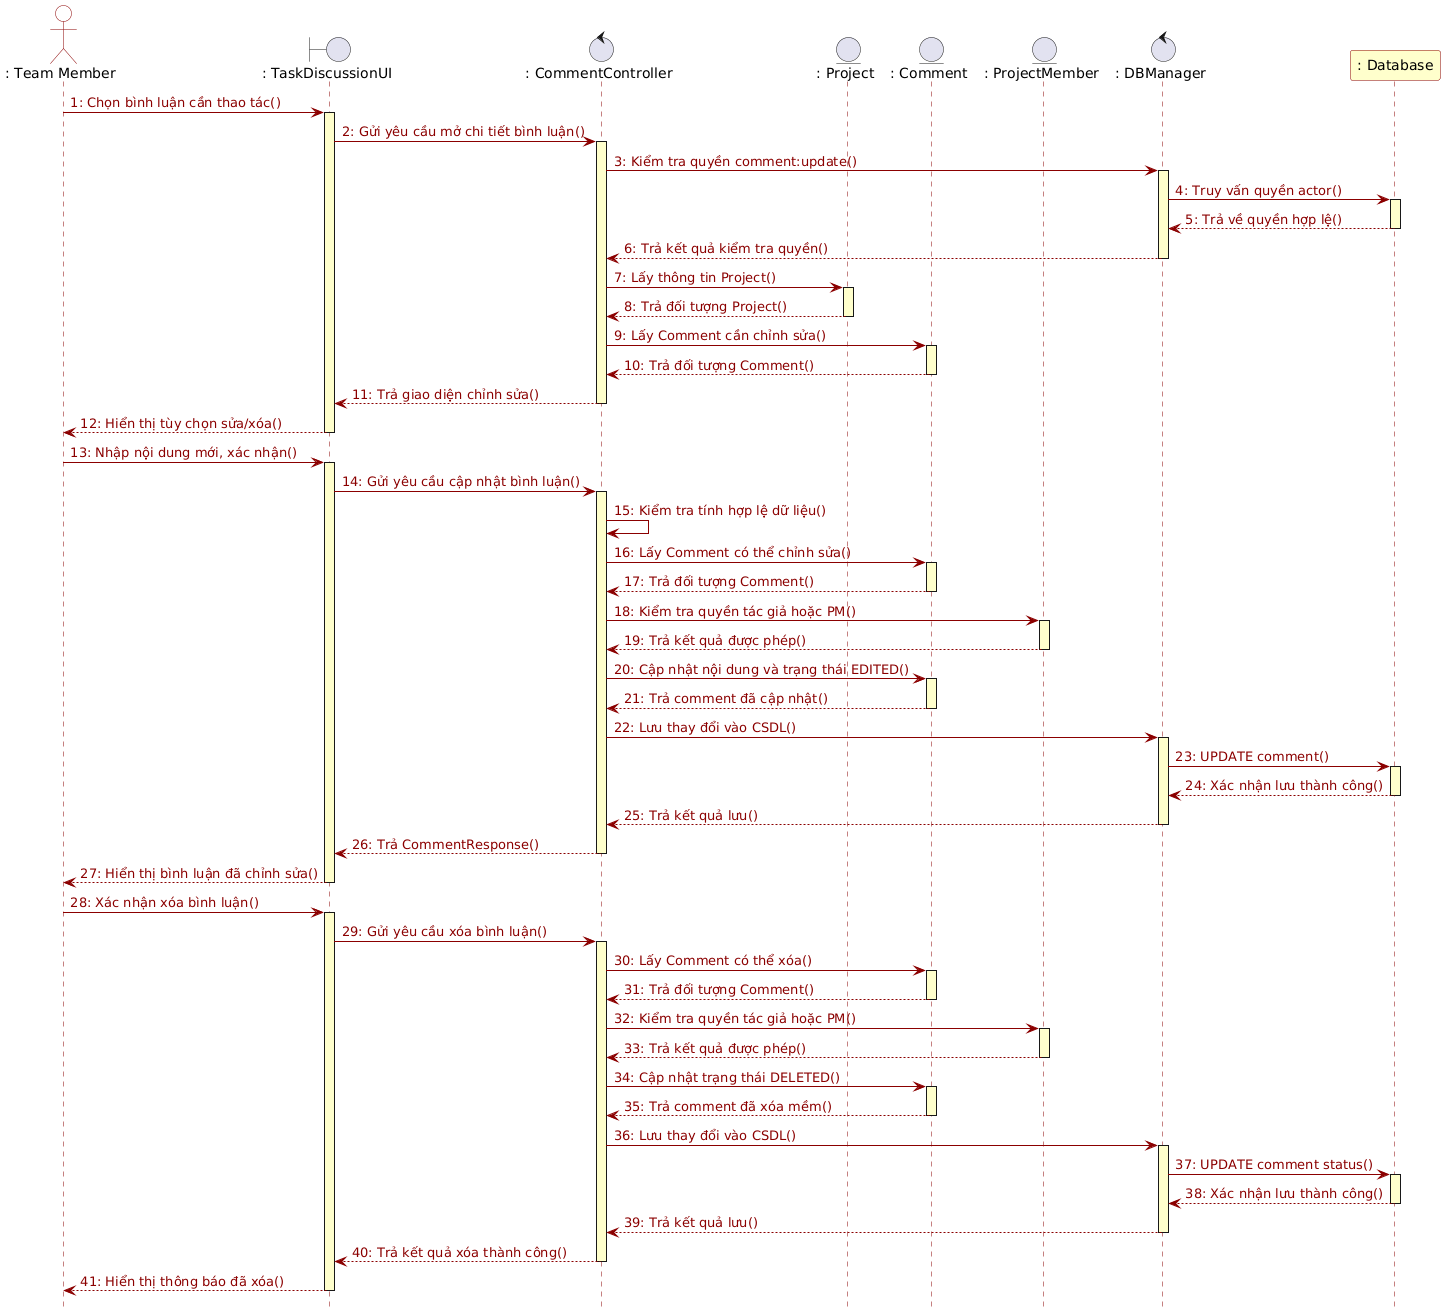

The diagram above was rendered by PlantUML. Its source (embedded in the PNG):
@startuml
hide footbox
skinparam backgroundColor white
skinparam sequence {
    ArrowColor #8B0000
    ArrowFontColor #8B0000
    LifeLineBorderColor #8B0000
    LifeLineBackgroundColor #FFFFCC
    ParticipantBorderColor #8B0000
    ParticipantBackgroundColor white
    ActorBorderColor #8B0000
    ActorBackgroundColor white
    BoundaryBorderColor #8B0000
    BoundaryBackgroundColor white
    ControlBorderColor #8B0000
    ControlBackgroundColor white
    EntityBorderColor #8B0000
    EntityBackgroundColor white
}

actor ": Team Member" as Actor
boundary ": TaskDiscussionUI" as UI
control ": CommentController" as Ctrl
entity ": Project" as Proj
entity ": Comment" as Comment
entity ": ProjectMember" as PMember
control ": DBManager" as DBM
participant ": Database" as DB #FFFFCC

Actor -> UI : 1: Chọn bình luận cần thao tác()
activate UI
UI -> Ctrl : 2: Gửi yêu cầu mở chi tiết bình luận()
activate Ctrl
Ctrl -> DBM : 3: Kiểm tra quyền comment:update()
activate DBM
DBM -> DB : 4: Truy vấn quyền actor()
activate DB
DB --> DBM : 5: Trả về quyền hợp lệ()
deactivate DB
DBM --> Ctrl : 6: Trả kết quả kiểm tra quyền()
deactivate DBM

Ctrl -> Proj : 7: Lấy thông tin Project()
activate Proj
Proj --> Ctrl : 8: Trả đối tượng Project()
deactivate Proj
Ctrl -> Comment : 9: Lấy Comment cần chỉnh sửa()
activate Comment
Comment --> Ctrl : 10: Trả đối tượng Comment()
deactivate Comment
Ctrl --> UI : 11: Trả giao diện chỉnh sửa()
deactivate Ctrl
UI --> Actor : 12: Hiển thị tùy chọn sửa/xóa()
deactivate UI

Actor -> UI : 13: Nhập nội dung mới, xác nhận()
activate UI
UI -> Ctrl : 14: Gửi yêu cầu cập nhật bình luận()
activate Ctrl
Ctrl -> Ctrl : 15: Kiểm tra tính hợp lệ dữ liệu()
Ctrl -> Comment : 16: Lấy Comment có thể chỉnh sửa()
activate Comment
Comment --> Ctrl : 17: Trả đối tượng Comment()
deactivate Comment
Ctrl -> PMember : 18: Kiểm tra quyền tác giả hoặc PM()
activate PMember
PMember --> Ctrl : 19: Trả kết quả được phép()
deactivate PMember
Ctrl -> Comment : 20: Cập nhật nội dung và trạng thái EDITED()
activate Comment
Comment --> Ctrl : 21: Trả comment đã cập nhật()
deactivate Comment

Ctrl -> DBM : 22: Lưu thay đổi vào CSDL()
activate DBM
DBM -> DB : 23: UPDATE comment()
activate DB
DB --> DBM : 24: Xác nhận lưu thành công()
deactivate DB
DBM --> Ctrl : 25: Trả kết quả lưu()
deactivate DBM
Ctrl --> UI : 26: Trả CommentResponse()
deactivate Ctrl
UI --> Actor : 27: Hiển thị bình luận đã chỉnh sửa()
deactivate UI

Actor -> UI : 28: Xác nhận xóa bình luận()
activate UI
UI -> Ctrl : 29: Gửi yêu cầu xóa bình luận()
activate Ctrl
Ctrl -> Comment : 30: Lấy Comment có thể xóa()
activate Comment
Comment --> Ctrl : 31: Trả đối tượng Comment()
deactivate Comment
Ctrl -> PMember : 32: Kiểm tra quyền tác giả hoặc PM()
activate PMember
PMember --> Ctrl : 33: Trả kết quả được phép()
deactivate PMember
Ctrl -> Comment : 34: Cập nhật trạng thái DELETED()
activate Comment
Comment --> Ctrl : 35: Trả comment đã xóa mềm()
deactivate Comment

Ctrl -> DBM : 36: Lưu thay đổi vào CSDL()
activate DBM
DBM -> DB : 37: UPDATE comment status()
activate DB
DB --> DBM : 38: Xác nhận lưu thành công()
deactivate DB
DBM --> Ctrl : 39: Trả kết quả lưu()
deactivate DBM
Ctrl --> UI : 40: Trả kết quả xóa thành công()
deactivate Ctrl
UI --> Actor : 41: Hiển thị thông báo đã xóa()
deactivate UI
@enduml